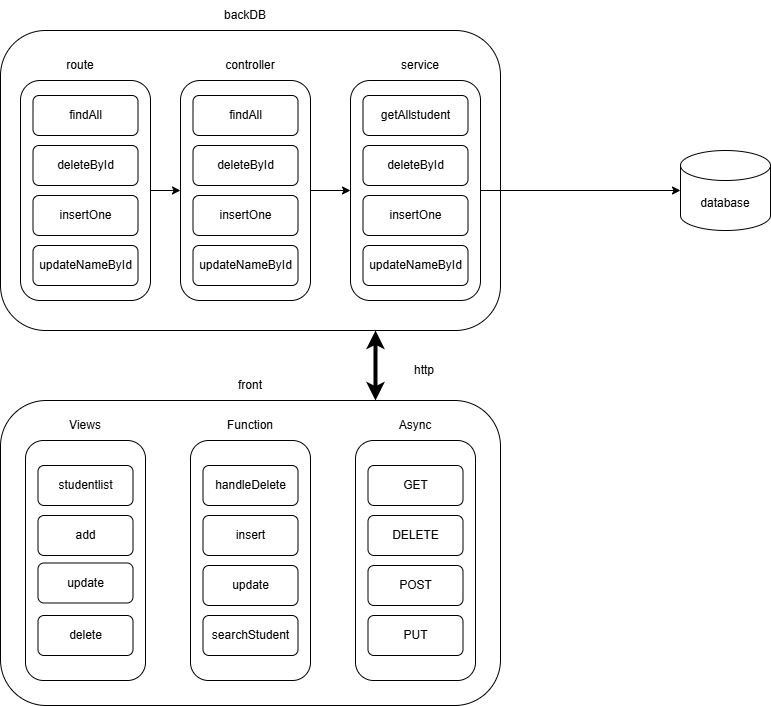

The diagram above was exported from draw.io. Its source (the exported page's mxGraphModel, read from the mxfile embedded in the PNG):
<mxGraphModel dx="1050" dy="522" grid="1" gridSize="10" guides="1" tooltips="1" connect="1" arrows="1" fold="1" page="1" pageScale="1" pageWidth="827" pageHeight="1169" math="0" shadow="0">
  <root>
    <mxCell id="0" />
    <mxCell id="1" parent="0" />
    <mxCell id="2rqplBjB3un9rYcNeM05-1" value="" style="rounded=1;whiteSpace=wrap;html=1;" parent="1" vertex="1">
      <mxGeometry x="20" y="50" width="500" height="300" as="geometry" />
    </mxCell>
    <mxCell id="2rqplBjB3un9rYcNeM05-2" value="backDB" style="text;html=1;align=center;verticalAlign=middle;whiteSpace=wrap;rounded=0;" parent="1" vertex="1">
      <mxGeometry x="235" y="20" width="60" height="30" as="geometry" />
    </mxCell>
    <mxCell id="2rqplBjB3un9rYcNeM05-5" style="edgeStyle=orthogonalEdgeStyle;rounded=0;orthogonalLoop=1;jettySize=auto;html=1;exitX=0.75;exitY=0;exitDx=0;exitDy=0;entryX=0.75;entryY=1;entryDx=0;entryDy=0;endArrow=classic;endFill=1;strokeWidth=4;startArrow=classic;startFill=1;" parent="1" source="2rqplBjB3un9rYcNeM05-3" target="2rqplBjB3un9rYcNeM05-1" edge="1">
      <mxGeometry relative="1" as="geometry" />
    </mxCell>
    <mxCell id="2rqplBjB3un9rYcNeM05-3" value="" style="rounded=1;whiteSpace=wrap;html=1;" parent="1" vertex="1">
      <mxGeometry x="20" y="420" width="500" height="305" as="geometry" />
    </mxCell>
    <mxCell id="2rqplBjB3un9rYcNeM05-4" value="front" style="text;html=1;align=center;verticalAlign=middle;whiteSpace=wrap;rounded=0;" parent="1" vertex="1">
      <mxGeometry x="240" y="390" width="60" height="30" as="geometry" />
    </mxCell>
    <mxCell id="2rqplBjB3un9rYcNeM05-6" value="http" style="text;html=1;align=center;verticalAlign=middle;whiteSpace=wrap;rounded=0;" parent="1" vertex="1">
      <mxGeometry x="414" y="375" width="60" height="30" as="geometry" />
    </mxCell>
    <mxCell id="2rqplBjB3un9rYcNeM05-7" value="database" style="shape=cylinder3;whiteSpace=wrap;html=1;boundedLbl=1;backgroundOutline=1;size=15;" parent="1" vertex="1">
      <mxGeometry x="700" y="170" width="90" height="80" as="geometry" />
    </mxCell>
    <mxCell id="2rqplBjB3un9rYcNeM05-9" value="" style="rounded=1;whiteSpace=wrap;html=1;" parent="1" vertex="1">
      <mxGeometry x="370" y="100" width="130" height="220" as="geometry" />
    </mxCell>
    <mxCell id="2rqplBjB3un9rYcNeM05-16" style="edgeStyle=orthogonalEdgeStyle;rounded=0;orthogonalLoop=1;jettySize=auto;html=1;exitX=1;exitY=0.5;exitDx=0;exitDy=0;entryX=0;entryY=0.5;entryDx=0;entryDy=0;" parent="1" source="2rqplBjB3un9rYcNeM05-10" target="2rqplBjB3un9rYcNeM05-9" edge="1">
      <mxGeometry relative="1" as="geometry" />
    </mxCell>
    <mxCell id="2rqplBjB3un9rYcNeM05-10" value="" style="rounded=1;whiteSpace=wrap;html=1;" parent="1" vertex="1">
      <mxGeometry x="200" y="100" width="130" height="220" as="geometry" />
    </mxCell>
    <mxCell id="2rqplBjB3un9rYcNeM05-15" style="edgeStyle=orthogonalEdgeStyle;rounded=0;orthogonalLoop=1;jettySize=auto;html=1;exitX=1;exitY=0.5;exitDx=0;exitDy=0;entryX=0;entryY=0.5;entryDx=0;entryDy=0;" parent="1" source="2rqplBjB3un9rYcNeM05-11" target="2rqplBjB3un9rYcNeM05-10" edge="1">
      <mxGeometry relative="1" as="geometry" />
    </mxCell>
    <mxCell id="2rqplBjB3un9rYcNeM05-11" value="" style="rounded=1;whiteSpace=wrap;html=1;" parent="1" vertex="1">
      <mxGeometry x="40" y="100" width="130" height="220" as="geometry" />
    </mxCell>
    <mxCell id="2rqplBjB3un9rYcNeM05-12" value="route" style="text;html=1;align=center;verticalAlign=middle;whiteSpace=wrap;rounded=0;" parent="1" vertex="1">
      <mxGeometry x="70" y="70" width="60" height="30" as="geometry" />
    </mxCell>
    <mxCell id="2rqplBjB3un9rYcNeM05-13" value="controller" style="text;html=1;align=center;verticalAlign=middle;whiteSpace=wrap;rounded=0;" parent="1" vertex="1">
      <mxGeometry x="240" y="70" width="60" height="30" as="geometry" />
    </mxCell>
    <mxCell id="2rqplBjB3un9rYcNeM05-14" value="service" style="text;html=1;align=center;verticalAlign=middle;whiteSpace=wrap;rounded=0;" parent="1" vertex="1">
      <mxGeometry x="410" y="70" width="60" height="30" as="geometry" />
    </mxCell>
    <mxCell id="2rqplBjB3un9rYcNeM05-17" style="edgeStyle=orthogonalEdgeStyle;rounded=0;orthogonalLoop=1;jettySize=auto;html=1;exitX=1;exitY=0.5;exitDx=0;exitDy=0;entryX=0;entryY=0.5;entryDx=0;entryDy=0;entryPerimeter=0;" parent="1" source="2rqplBjB3un9rYcNeM05-9" target="2rqplBjB3un9rYcNeM05-7" edge="1">
      <mxGeometry relative="1" as="geometry" />
    </mxCell>
    <mxCell id="2rqplBjB3un9rYcNeM05-18" value="findAll" style="rounded=1;whiteSpace=wrap;html=1;" parent="1" vertex="1">
      <mxGeometry x="52.5" y="115" width="105" height="40" as="geometry" />
    </mxCell>
    <mxCell id="2rqplBjB3un9rYcNeM05-19" value="deleteById&lt;span style=&quot;color: rgba(0, 0, 0, 0); font-family: monospace; font-size: 0px; text-align: start; text-wrap-mode: nowrap;&quot;&gt;%3CmxGraphModel%3E%3Croot%3E%3CmxCell%20id%3D%220%22%2F%3E%3CmxCell%20id%3D%221%22%20parent%3D%220%22%2F%3E%3CmxCell%20id%3D%222%22%20value%3D%22findAll%22%20style%3D%22rounded%3D1%3BwhiteSpace%3Dwrap%3Bhtml%3D1%3B%22%20vertex%3D%221%22%20parent%3D%221%22%3E%3CmxGeometry%20x%3D%22115%22%20y%3D%22120%22%20width%3D%2290%22%20height%3D%2240%22%20as%3D%22geometry%22%2F%3E%3C%2FmxCell%3E%3C%2Froot%3E%3C%2FmxGraphModel%3E&lt;/span&gt;" style="rounded=1;whiteSpace=wrap;html=1;" parent="1" vertex="1">
      <mxGeometry x="52.5" y="165" width="105" height="40" as="geometry" />
    </mxCell>
    <mxCell id="2rqplBjB3un9rYcNeM05-20" value="insertOne" style="rounded=1;whiteSpace=wrap;html=1;" parent="1" vertex="1">
      <mxGeometry x="52.5" y="215" width="105" height="40" as="geometry" />
    </mxCell>
    <mxCell id="2rqplBjB3un9rYcNeM05-21" value="updateNameById" style="rounded=1;whiteSpace=wrap;html=1;" parent="1" vertex="1">
      <mxGeometry x="52.5" y="265" width="105" height="40" as="geometry" />
    </mxCell>
    <mxCell id="2rqplBjB3un9rYcNeM05-22" value="findAll" style="rounded=1;whiteSpace=wrap;html=1;" parent="1" vertex="1">
      <mxGeometry x="212.5" y="115" width="105" height="40" as="geometry" />
    </mxCell>
    <mxCell id="2rqplBjB3un9rYcNeM05-23" value="deleteById&lt;span style=&quot;color: rgba(0, 0, 0, 0); font-family: monospace; font-size: 0px; text-align: start; text-wrap-mode: nowrap;&quot;&gt;%3CmxGraphModel%3E%3Croot%3E%3CmxCell%20id%3D%220%22%2F%3E%3CmxCell%20id%3D%221%22%20parent%3D%220%22%2F%3E%3CmxCell%20id%3D%222%22%20value%3D%22findAll%22%20style%3D%22rounded%3D1%3BwhiteSpace%3Dwrap%3Bhtml%3D1%3B%22%20vertex%3D%221%22%20parent%3D%221%22%3E%3CmxGeometry%20x%3D%22115%22%20y%3D%22120%22%20width%3D%2290%22%20height%3D%2240%22%20as%3D%22geometry%22%2F%3E%3C%2FmxCell%3E%3C%2Froot%3E%3C%2FmxGraphModel%3E&lt;/span&gt;" style="rounded=1;whiteSpace=wrap;html=1;" parent="1" vertex="1">
      <mxGeometry x="212.5" y="165" width="105" height="40" as="geometry" />
    </mxCell>
    <mxCell id="2rqplBjB3un9rYcNeM05-24" value="insertOne" style="rounded=1;whiteSpace=wrap;html=1;" parent="1" vertex="1">
      <mxGeometry x="212.5" y="215" width="105" height="40" as="geometry" />
    </mxCell>
    <mxCell id="2rqplBjB3un9rYcNeM05-25" value="updateNameById" style="rounded=1;whiteSpace=wrap;html=1;" parent="1" vertex="1">
      <mxGeometry x="212.5" y="265" width="105" height="40" as="geometry" />
    </mxCell>
    <mxCell id="2rqplBjB3un9rYcNeM05-26" value="getAllstudent" style="rounded=1;whiteSpace=wrap;html=1;" parent="1" vertex="1">
      <mxGeometry x="382.5" y="115" width="105" height="40" as="geometry" />
    </mxCell>
    <mxCell id="2rqplBjB3un9rYcNeM05-27" value="deleteById&lt;span style=&quot;color: rgba(0, 0, 0, 0); font-family: monospace; font-size: 0px; text-align: start; text-wrap-mode: nowrap;&quot;&gt;%3CmxGraphModel%3E%3Croot%3E%3CmxCell%20id%3D%220%22%2F%3E%3CmxCell%20id%3D%221%22%20parent%3D%220%22%2F%3E%3CmxCell%20id%3D%222%22%20value%3D%22findAll%22%20style%3D%22rounded%3D1%3BwhiteSpace%3Dwrap%3Bhtml%3D1%3B%22%20vertex%3D%221%22%20parent%3D%221%22%3E%3CmxGeometry%20x%3D%22115%22%20y%3D%22120%22%20width%3D%2290%22%20height%3D%2240%22%20as%3D%22geometry%22%2F%3E%3C%2FmxCell%3E%3C%2Froot%3E%3C%2FmxGraphModel%3E&lt;/span&gt;" style="rounded=1;whiteSpace=wrap;html=1;" parent="1" vertex="1">
      <mxGeometry x="382.5" y="165" width="105" height="40" as="geometry" />
    </mxCell>
    <mxCell id="2rqplBjB3un9rYcNeM05-28" value="insertOne" style="rounded=1;whiteSpace=wrap;html=1;" parent="1" vertex="1">
      <mxGeometry x="382.5" y="215" width="105" height="40" as="geometry" />
    </mxCell>
    <mxCell id="2rqplBjB3un9rYcNeM05-29" value="updateNameById" style="rounded=1;whiteSpace=wrap;html=1;" parent="1" vertex="1">
      <mxGeometry x="382.5" y="265" width="105" height="40" as="geometry" />
    </mxCell>
    <mxCell id="JlrZOOvK6G0iJ7Ef02HY-1" value="" style="rounded=1;whiteSpace=wrap;html=1;" parent="1" vertex="1">
      <mxGeometry x="45" y="460" width="120" height="240" as="geometry" />
    </mxCell>
    <mxCell id="JlrZOOvK6G0iJ7Ef02HY-2" value="" style="rounded=1;whiteSpace=wrap;html=1;" parent="1" vertex="1">
      <mxGeometry x="210" y="460" width="120" height="240" as="geometry" />
    </mxCell>
    <mxCell id="JlrZOOvK6G0iJ7Ef02HY-3" value="" style="rounded=1;whiteSpace=wrap;html=1;" parent="1" vertex="1">
      <mxGeometry x="375" y="460" width="120" height="240" as="geometry" />
    </mxCell>
    <mxCell id="JlrZOOvK6G0iJ7Ef02HY-4" value="Async" style="text;html=1;align=center;verticalAlign=middle;whiteSpace=wrap;rounded=0;" parent="1" vertex="1">
      <mxGeometry x="405" y="430" width="60" height="30" as="geometry" />
    </mxCell>
    <mxCell id="JlrZOOvK6G0iJ7Ef02HY-5" value="Function" style="text;html=1;align=center;verticalAlign=middle;whiteSpace=wrap;rounded=0;" parent="1" vertex="1">
      <mxGeometry x="240" y="430" width="60" height="30" as="geometry" />
    </mxCell>
    <mxCell id="JlrZOOvK6G0iJ7Ef02HY-6" value="Views" style="text;html=1;align=center;verticalAlign=middle;whiteSpace=wrap;rounded=0;" parent="1" vertex="1">
      <mxGeometry x="75" y="430" width="60" height="30" as="geometry" />
    </mxCell>
    <mxCell id="JlrZOOvK6G0iJ7Ef02HY-7" value="GET" style="rounded=1;whiteSpace=wrap;html=1;" parent="1" vertex="1">
      <mxGeometry x="387.5" y="485" width="95" height="40" as="geometry" />
    </mxCell>
    <mxCell id="JlrZOOvK6G0iJ7Ef02HY-8" value="DELETE" style="rounded=1;whiteSpace=wrap;html=1;" parent="1" vertex="1">
      <mxGeometry x="387.5" y="535" width="95" height="40" as="geometry" />
    </mxCell>
    <mxCell id="JlrZOOvK6G0iJ7Ef02HY-9" value="POST" style="rounded=1;whiteSpace=wrap;html=1;" parent="1" vertex="1">
      <mxGeometry x="387.5" y="585" width="95" height="40" as="geometry" />
    </mxCell>
    <mxCell id="JlrZOOvK6G0iJ7Ef02HY-10" value="PUT" style="rounded=1;whiteSpace=wrap;html=1;" parent="1" vertex="1">
      <mxGeometry x="387.5" y="635" width="95" height="40" as="geometry" />
    </mxCell>
    <mxCell id="JlrZOOvK6G0iJ7Ef02HY-11" value="handleDelete" style="rounded=1;whiteSpace=wrap;html=1;" parent="1" vertex="1">
      <mxGeometry x="222.5" y="485" width="95" height="40" as="geometry" />
    </mxCell>
    <mxCell id="JlrZOOvK6G0iJ7Ef02HY-12" value="insert" style="rounded=1;whiteSpace=wrap;html=1;" parent="1" vertex="1">
      <mxGeometry x="222.5" y="535" width="95" height="40" as="geometry" />
    </mxCell>
    <mxCell id="JlrZOOvK6G0iJ7Ef02HY-13" value="update" style="rounded=1;whiteSpace=wrap;html=1;" parent="1" vertex="1">
      <mxGeometry x="57.5" y="582.5" width="95" height="40" as="geometry" />
    </mxCell>
    <mxCell id="JlrZOOvK6G0iJ7Ef02HY-14" value="searchStudent" style="rounded=1;whiteSpace=wrap;html=1;" parent="1" vertex="1">
      <mxGeometry x="222.5" y="635" width="95" height="40" as="geometry" />
    </mxCell>
    <mxCell id="K2T1wfxKwqKwWtLqQ4eX-1" value="studentlist" style="rounded=1;whiteSpace=wrap;html=1;" vertex="1" parent="1">
      <mxGeometry x="57.5" y="485" width="95" height="40" as="geometry" />
    </mxCell>
    <mxCell id="K2T1wfxKwqKwWtLqQ4eX-2" value="add" style="rounded=1;whiteSpace=wrap;html=1;" vertex="1" parent="1">
      <mxGeometry x="57.5" y="535" width="95" height="40" as="geometry" />
    </mxCell>
    <mxCell id="K2T1wfxKwqKwWtLqQ4eX-3" value="update" style="rounded=1;whiteSpace=wrap;html=1;" vertex="1" parent="1">
      <mxGeometry x="222.5" y="585" width="95" height="40" as="geometry" />
    </mxCell>
    <mxCell id="K2T1wfxKwqKwWtLqQ4eX-4" value="delete" style="rounded=1;whiteSpace=wrap;html=1;" vertex="1" parent="1">
      <mxGeometry x="57.5" y="635" width="95" height="40" as="geometry" />
    </mxCell>
  </root>
</mxGraphModel>